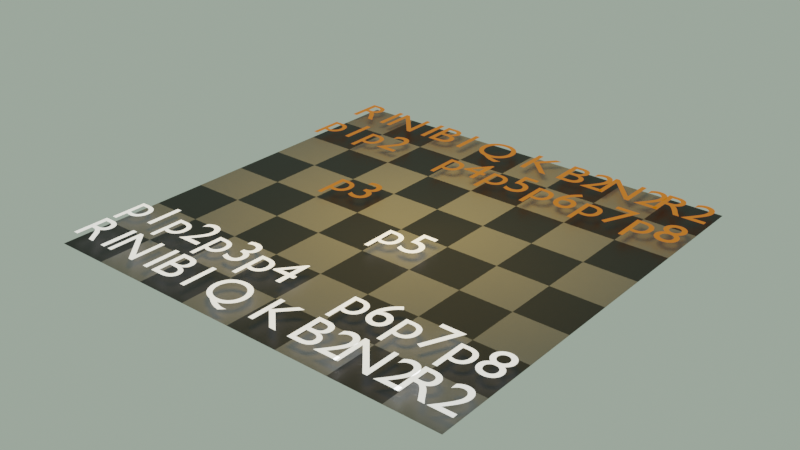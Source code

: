 # Source: chess.blend  (saved by Blender 2.93.20; exported with 4.5.12 LTS)
import bpy
from mathutils import Matrix  # noqa: F401  (used for matrix-valued properties, if any)

bpy.ops.wm.read_factory_settings(use_empty=True)
scene = bpy.context.scene
scene.name = 'Scene'

# ---- collections
col_pieces = bpy.data.collections.new('Pieces'); scene.collection.children.link(col_pieces)
col_collection = bpy.data.collections.new('Collection'); scene.collection.children.link(col_collection)

# ---- materials (node trees are filled in below, after node groups)
mat_black_pieces = bpy.data.materials.new('Black Pieces')
mat_black_pieces.use_transparent_shadow = False
mat_material_001 = bpy.data.materials.new('Material.001')
mat_material_001.use_transparent_shadow = False
mat_white_pieces = bpy.data.materials.new('White Pieces')
mat_white_pieces.use_transparent_shadow = False
mat_white = bpy.data.materials.new('White')
mat_white.use_transparent_shadow = False
mat_black = bpy.data.materials.new('Black')
mat_black.use_transparent_shadow = False

# ---- material node trees
mat_black_pieces.use_nodes = True; mat_black_pieces.node_tree.nodes.clear()
_N = mat_black_pieces.node_tree.nodes; _L = mat_black_pieces.node_tree.links
n0 = _N.new('ShaderNodeBsdfPrincipled'); n0.name = 'Principled BSDF'; n0.location = (10, 300)
n0.distribution = 'GGX'
n0.subsurface_method = 'BURLEY'
n0.inputs[0].default_value = (0.0, 0.0, 0.0, 1.0)
n0.inputs[3].default_value = 1.45
n0.inputs[27].default_value = (0.5208, 0.1276, 0.0, 1.0)
n0.inputs[28].default_value = 1.0
n1 = _N.new('ShaderNodeOutputMaterial'); n1.name = 'Material Output'; n1.location = (300, 300)
_L.new(n0.outputs[0], n1.inputs[0])
n1.is_active_output = True
mat_material_001.use_nodes = True; mat_material_001.node_tree.nodes.clear()
_N = mat_material_001.node_tree.nodes; _L = mat_material_001.node_tree.links
n0 = _N.new('ShaderNodeBsdfPrincipled'); n0.name = 'Principled BSDF'; n0.location = (10, 300)
n0.distribution = 'GGX'
n0.subsurface_method = 'BURLEY'
n0.inputs[0].default_value = (1.0, 1.0, 1.0, 1.0)
n0.inputs[3].default_value = 1.45
n0.inputs[28].default_value = 1.0
n1 = _N.new('ShaderNodeOutputMaterial'); n1.name = 'Material Output'; n1.location = (300, 300)
_L.new(n0.outputs[0], n1.inputs[0])
n1.is_active_output = True
mat_white_pieces.use_nodes = True; mat_white_pieces.node_tree.nodes.clear()
_N = mat_white_pieces.node_tree.nodes; _L = mat_white_pieces.node_tree.links
n0 = _N.new('ShaderNodeBsdfPrincipled'); n0.name = 'Principled BSDF'; n0.location = (10, 300)
n0.distribution = 'GGX'
n0.subsurface_method = 'BURLEY'
n0.inputs[0].default_value = (1.0, 1.0, 1.0, 1.0)
n0.inputs[3].default_value = 1.45
n0.inputs[28].default_value = 1.0
n1 = _N.new('ShaderNodeOutputMaterial'); n1.name = 'Material Output'; n1.location = (300, 300)
_L.new(n0.outputs[0], n1.inputs[0])
n1.is_active_output = True
mat_white.use_nodes = True; mat_white.node_tree.nodes.clear()
_N = mat_white.node_tree.nodes; _L = mat_white.node_tree.links
n0 = _N.new('ShaderNodeBsdfPrincipled'); n0.name = 'Principled BSDF'; n0.location = (10, 300)
n0.distribution = 'GGX'
n0.subsurface_method = 'BURLEY'
n0.inputs[0].default_value = (0.1267, 0.1267, 0.1267, 1.0)
n0.inputs[3].default_value = 1.45
n0.inputs[27].default_value = (0.0, 0.0, 0.0, 1.0)
n0.inputs[28].default_value = 1.0
n1 = _N.new('ShaderNodeOutputMaterial'); n1.name = 'Material Output'; n1.location = (300, 300)
_L.new(n0.outputs[0], n1.inputs[0])
n1.is_active_output = True
mat_black.use_nodes = True; mat_black.node_tree.nodes.clear()
_N = mat_black.node_tree.nodes; _L = mat_black.node_tree.links
n0 = _N.new('ShaderNodeBsdfPrincipled'); n0.name = 'Principled BSDF'; n0.location = (10, 300)
n0.distribution = 'GGX'
n0.subsurface_method = 'BURLEY'
n0.inputs[0].default_value = (0.0, 0.0, 0.0, 1.0)
n0.inputs[3].default_value = 1.45
n0.inputs[27].default_value = (0.0, 0.0, 0.0, 1.0)
n0.inputs[28].default_value = 1.0
n1 = _N.new('ShaderNodeOutputMaterial'); n1.name = 'Material Output'; n1.location = (300, 300)
_L.new(n0.outputs[0], n1.inputs[0])
n1.is_active_output = True

# ---- world
world_world = bpy.data.worlds.new('World'); scene.world = world_world
world_world.use_nodes = True; world_world.node_tree.nodes.clear()
_N = world_world.node_tree.nodes; _L = world_world.node_tree.links
n0 = _N.new('ShaderNodeOutputWorld'); n0.name = 'World Output'; n0.location = (300, 300)
n1 = _N.new('ShaderNodeBackground'); n1.name = 'Background'; n1.location = (10, 300)
n1.inputs[0].default_value = (0.3234, 0.402, 0.3252, 1.0)
_L.new(n1.outputs[0], n0.inputs[0])
n0.is_active_output = True
world_world.color = (0.05088, 0.05088, 0.05088)
world_world.use_sun_shadow = False
world_world.sun_shadow_jitter_overblur = 0.0

# ---- lights
light_light = bpy.data.lights.new('Light', 'SPOT')
light_light.color = (1.0, 0.6179, 0.1338)
light_light.transmission_factor = 0.0
light_light.energy = 3204.0
light_light.shadow_soft_size = 3.37
light_light.shadow_maximum_resolution = 0.006
light_light.use_absolute_resolution = True
light_light.spot_size = 1.309

# ---- meshes
me_plane = bpy.data.meshes.new('Plane')
me_plane.from_pydata([(-0.5, -0.5, 0.0), (0.5, -0.5, 0.0), (-0.5, 0.5, 0.0), (0.5, 0.5, 0.0), (0.5, -0.5, 0.0), (1.5, -0.5, 0.0), (0.5, 0.5, 0.0), (1.5, 0.5, 0.0), (-0.5, 0.5, 0.0), (0.5, 0.5, 0.0), (-0.5, 1.5, 0.0), (0.5, 1.5, 0.0), (0.5, 0.5, 0.0), (1.5, 0.5, 0.0), (0.5, 1.5, 0.0), (1.5, 1.5, 0.0)], [], [(0, 1, 3, 2), (4, 5, 7, 6), (8, 9, 11, 10), (12, 13, 15, 14)])
me_plane.polygons.foreach_set('material_index', [1, 0, 0, 1])
_uv = me_plane.uv_layers.new(name='UVMap')
_uv.uv.foreach_set('vector', [0.0, 0.0, 1.0, 0.0, 1.0, 1.0, 0.0, 1.0, 0.0, 0.0, 1.0, 0.0, 1.0, 1.0, 0.0, 1.0, 0.0, 0.0, 1.0, 0.0, 1.0, 1.0, 0.0, 1.0, 0.0, 0.0, 1.0, 0.0, 1.0, 1.0, 0.0, 1.0])
me_plane.materials.append(mat_white)
me_plane.materials.append(mat_black)
me_plane.use_remesh_fix_poles = True
me_plane.use_remesh_preserve_attributes = False
me_plane.use_mirror_x = True
me_plane.update()

# ---- curves / text
txt_text_059 = bpy.data.curves.new('Text.059', 'FONT')
txt_text_059.dimensions = '2D'
txt_text_059.body = 'B1'
txt_text_059.materials.append(mat_black_pieces)
txt_text_059.use_path_clamp = True
txt_text_059.align_x = 'CENTER'
txt_text_059.align_y = 'CENTER'
txt_text_059.size = 0.99
txt_text_060 = bpy.data.curves.new('Text.060', 'FONT')
txt_text_060.dimensions = '2D'
txt_text_060.body = 'B2'
txt_text_060.materials.append(mat_black_pieces)
txt_text_060.use_path_clamp = True
txt_text_060.align_x = 'CENTER'
txt_text_060.align_y = 'CENTER'
txt_text_060.size = 0.99
txt_text_017 = bpy.data.curves.new('Text.017', 'FONT')
txt_text_017.dimensions = '2D'
txt_text_017.body = 'K'
txt_text_017.materials.append(mat_black_pieces)
txt_text_017.use_path_clamp = True
txt_text_017.align_x = 'CENTER'
txt_text_017.align_y = 'CENTER'
txt_text_017.size = 0.99
txt_text_057 = bpy.data.curves.new('Text.057', 'FONT')
txt_text_057.dimensions = '2D'
txt_text_057.body = 'N1'
txt_text_057.materials.append(mat_black_pieces)
txt_text_057.use_path_clamp = True
txt_text_057.align_x = 'CENTER'
txt_text_057.align_y = 'CENTER'
txt_text_057.size = 0.99
txt_text_058 = bpy.data.curves.new('Text.058', 'FONT')
txt_text_058.dimensions = '2D'
txt_text_058.body = 'N2'
txt_text_058.materials.append(mat_black_pieces)
txt_text_058.use_path_clamp = True
txt_text_058.align_x = 'CENTER'
txt_text_058.align_y = 'CENTER'
txt_text_058.size = 0.99
txt_text_051 = bpy.data.curves.new('Text.051', 'FONT')
txt_text_051.dimensions = '2D'
txt_text_051.body = 'p4'
txt_text_051.materials.append(mat_black_pieces)
txt_text_051.use_path_clamp = True
txt_text_051.align_x = 'CENTER'
txt_text_051.align_y = 'CENTER'
txt_text_051.size = 0.99
txt_text_047 = bpy.data.curves.new('Text.047', 'FONT')
txt_text_047.dimensions = '2D'
txt_text_047.body = 'p8'
txt_text_047.materials.append(mat_black_pieces)
txt_text_047.use_path_clamp = True
txt_text_047.align_x = 'CENTER'
txt_text_047.align_y = 'CENTER'
txt_text_047.size = 0.99
txt_text_048 = bpy.data.curves.new('Text.048', 'FONT')
txt_text_048.dimensions = '2D'
txt_text_048.body = 'p7'
txt_text_048.materials.append(mat_black_pieces)
txt_text_048.use_path_clamp = True
txt_text_048.align_x = 'CENTER'
txt_text_048.align_y = 'CENTER'
txt_text_048.size = 0.99
txt_text_049 = bpy.data.curves.new('Text.049', 'FONT')
txt_text_049.dimensions = '2D'
txt_text_049.body = 'p6'
txt_text_049.materials.append(mat_black_pieces)
txt_text_049.use_path_clamp = True
txt_text_049.align_x = 'CENTER'
txt_text_049.align_y = 'CENTER'
txt_text_049.size = 0.99
txt_text_054 = bpy.data.curves.new('Text.054', 'FONT')
txt_text_054.dimensions = '2D'
txt_text_054.body = 'p1'
txt_text_054.materials.append(mat_black_pieces)
txt_text_054.use_path_clamp = True
txt_text_054.align_x = 'CENTER'
txt_text_054.align_y = 'CENTER'
txt_text_054.size = 0.99
txt_text_050 = bpy.data.curves.new('Text.050', 'FONT')
txt_text_050.dimensions = '2D'
txt_text_050.body = 'p5'
txt_text_050.materials.append(mat_black_pieces)
txt_text_050.use_path_clamp = True
txt_text_050.align_x = 'CENTER'
txt_text_050.align_y = 'CENTER'
txt_text_050.size = 0.99
txt_text_052 = bpy.data.curves.new('Text.052', 'FONT')
txt_text_052.dimensions = '2D'
txt_text_052.body = 'p3'
txt_text_052.materials.append(mat_black_pieces)
txt_text_052.use_path_clamp = True
txt_text_052.align_x = 'CENTER'
txt_text_052.align_y = 'CENTER'
txt_text_052.size = 0.99
txt_text_053 = bpy.data.curves.new('Text.053', 'FONT')
txt_text_053.dimensions = '2D'
txt_text_053.body = 'p2'
txt_text_053.materials.append(mat_black_pieces)
txt_text_053.use_path_clamp = True
txt_text_053.align_x = 'CENTER'
txt_text_053.align_y = 'CENTER'
txt_text_053.size = 0.99
txt_text_018 = bpy.data.curves.new('Text.018', 'FONT')
txt_text_018.dimensions = '2D'
txt_text_018.body = 'Q'
txt_text_018.materials.append(mat_black_pieces)
txt_text_018.use_path_clamp = True
txt_text_018.align_x = 'CENTER'
txt_text_018.align_y = 'CENTER'
txt_text_018.size = 0.99
txt_text_055 = bpy.data.curves.new('Text.055', 'FONT')
txt_text_055.dimensions = '2D'
txt_text_055.body = 'R1'
txt_text_055.materials.append(mat_black_pieces)
txt_text_055.use_path_clamp = True
txt_text_055.align_x = 'CENTER'
txt_text_055.align_y = 'CENTER'
txt_text_055.size = 0.99
txt_text_056 = bpy.data.curves.new('Text.056', 'FONT')
txt_text_056.dimensions = '2D'
txt_text_056.body = 'R2'
txt_text_056.materials.append(mat_black_pieces)
txt_text_056.use_path_clamp = True
txt_text_056.align_x = 'CENTER'
txt_text_056.align_y = 'CENTER'
txt_text_056.size = 0.99
txt_text_013 = bpy.data.curves.new('Text.013', 'FONT')
txt_text_013.dimensions = '2D'
txt_text_013.body = 'B1'
txt_text_013.materials.append(mat_material_001)
txt_text_013.use_path_clamp = True
txt_text_013.align_x = 'CENTER'
txt_text_013.align_y = 'CENTER'
txt_text_013.size = 0.99
txt_text_014 = bpy.data.curves.new('Text.014', 'FONT')
txt_text_014.dimensions = '2D'
txt_text_014.body = 'B2'
txt_text_014.materials.append(mat_material_001)
txt_text_014.use_path_clamp = True
txt_text_014.align_x = 'CENTER'
txt_text_014.align_y = 'CENTER'
txt_text_014.size = 0.99
txt_text_016 = bpy.data.curves.new('Text.016', 'FONT')
txt_text_016.dimensions = '2D'
txt_text_016.body = 'K'
txt_text_016.materials.append(mat_material_001)
txt_text_016.use_path_clamp = True
txt_text_016.align_x = 'CENTER'
txt_text_016.align_y = 'CENTER'
txt_text_016.size = 0.99
txt_text_011 = bpy.data.curves.new('Text.011', 'FONT')
txt_text_011.dimensions = '2D'
txt_text_011.body = 'N1'
txt_text_011.materials.append(mat_material_001)
txt_text_011.use_path_clamp = True
txt_text_011.align_x = 'CENTER'
txt_text_011.align_y = 'CENTER'
txt_text_011.size = 0.99
txt_text_012 = bpy.data.curves.new('Text.012', 'FONT')
txt_text_012.dimensions = '2D'
txt_text_012.body = 'N2'
txt_text_012.materials.append(mat_material_001)
txt_text_012.use_path_clamp = True
txt_text_012.align_x = 'CENTER'
txt_text_012.align_y = 'CENTER'
txt_text_012.size = 0.99
txt_text = bpy.data.curves.new('Text', 'FONT')
txt_text.dimensions = '2D'
txt_text.body = 'p1'
txt_text.materials.append(mat_white_pieces)
txt_text.use_path_clamp = True
txt_text.align_x = 'CENTER'
txt_text.align_y = 'CENTER'
txt_text.size = 0.99
txt_text_002 = bpy.data.curves.new('Text.002', 'FONT')
txt_text_002.dimensions = '2D'
txt_text_002.body = 'p2'
txt_text_002.materials.append(mat_white_pieces)
txt_text_002.use_path_clamp = True
txt_text_002.align_x = 'CENTER'
txt_text_002.align_y = 'CENTER'
txt_text_002.size = 0.99
txt_text_003 = bpy.data.curves.new('Text.003', 'FONT')
txt_text_003.dimensions = '2D'
txt_text_003.body = 'p3'
txt_text_003.materials.append(mat_white_pieces)
txt_text_003.use_path_clamp = True
txt_text_003.align_x = 'CENTER'
txt_text_003.align_y = 'CENTER'
txt_text_003.size = 0.99
txt_text_004 = bpy.data.curves.new('Text.004', 'FONT')
txt_text_004.dimensions = '2D'
txt_text_004.body = 'p4'
txt_text_004.materials.append(mat_white_pieces)
txt_text_004.use_path_clamp = True
txt_text_004.align_x = 'CENTER'
txt_text_004.align_y = 'CENTER'
txt_text_004.size = 0.99
txt_text_005 = bpy.data.curves.new('Text.005', 'FONT')
txt_text_005.dimensions = '2D'
txt_text_005.body = 'p5'
txt_text_005.materials.append(mat_white_pieces)
txt_text_005.use_path_clamp = True
txt_text_005.align_x = 'CENTER'
txt_text_005.align_y = 'CENTER'
txt_text_005.size = 0.99
txt_text_006 = bpy.data.curves.new('Text.006', 'FONT')
txt_text_006.dimensions = '2D'
txt_text_006.body = 'p6'
txt_text_006.materials.append(mat_white_pieces)
txt_text_006.use_path_clamp = True
txt_text_006.align_x = 'CENTER'
txt_text_006.align_y = 'CENTER'
txt_text_006.size = 0.99
txt_text_007 = bpy.data.curves.new('Text.007', 'FONT')
txt_text_007.dimensions = '2D'
txt_text_007.body = 'p7'
txt_text_007.materials.append(mat_white_pieces)
txt_text_007.use_path_clamp = True
txt_text_007.align_x = 'CENTER'
txt_text_007.align_y = 'CENTER'
txt_text_007.size = 0.99
txt_text_008 = bpy.data.curves.new('Text.008', 'FONT')
txt_text_008.dimensions = '2D'
txt_text_008.body = 'p8'
txt_text_008.materials.append(mat_white_pieces)
txt_text_008.use_path_clamp = True
txt_text_008.align_x = 'CENTER'
txt_text_008.align_y = 'CENTER'
txt_text_008.size = 0.99
txt_text_015 = bpy.data.curves.new('Text.015', 'FONT')
txt_text_015.dimensions = '2D'
txt_text_015.body = 'Q'
txt_text_015.materials.append(mat_material_001)
txt_text_015.use_path_clamp = True
txt_text_015.align_x = 'CENTER'
txt_text_015.align_y = 'CENTER'
txt_text_015.size = 0.99
txt_text_009 = bpy.data.curves.new('Text.009', 'FONT')
txt_text_009.dimensions = '2D'
txt_text_009.body = 'R1'
txt_text_009.materials.append(mat_material_001)
txt_text_009.use_path_clamp = True
txt_text_009.align_x = 'CENTER'
txt_text_009.align_y = 'CENTER'
txt_text_009.size = 0.99
txt_text_010 = bpy.data.curves.new('Text.010', 'FONT')
txt_text_010.dimensions = '2D'
txt_text_010.body = 'R2'
txt_text_010.materials.append(mat_material_001)
txt_text_010.use_path_clamp = True
txt_text_010.align_x = 'CENTER'
txt_text_010.align_y = 'CENTER'
txt_text_010.size = 0.99

# ---- objects
ob_bishop_black_001 = bpy.data.objects.new('bishop_black.001', txt_text_059)
ob_bishop_black_002 = bpy.data.objects.new('bishop_black.002', txt_text_060)
ob_king_black = bpy.data.objects.new('king_black', txt_text_017)
ob_knight_black_001 = bpy.data.objects.new('knight_black.001', txt_text_057)
ob_knight_black_002 = bpy.data.objects.new('knight_black.002', txt_text_058)
ob_pawn_black_001 = bpy.data.objects.new('pawn_black.001', txt_text_051)
ob_pawn_black_002 = bpy.data.objects.new('pawn_black.002', txt_text_047)
ob_pawn_black_003 = bpy.data.objects.new('pawn_black.003', txt_text_048)
ob_pawn_black_004 = bpy.data.objects.new('pawn_black.004', txt_text_049)
ob_pawn_black_005 = bpy.data.objects.new('pawn_black.005', txt_text_054)
ob_pawn_black_006 = bpy.data.objects.new('pawn_black.006', txt_text_050)
ob_pawn_black_007 = bpy.data.objects.new('pawn_black.007', txt_text_052)
ob_pawn_black_008 = bpy.data.objects.new('pawn_black.008', txt_text_053)
ob_queen_black = bpy.data.objects.new('queen_black', txt_text_018)
ob_rook_black_001 = bpy.data.objects.new('rook_black.001', txt_text_055)
ob_rook_black_002 = bpy.data.objects.new('rook_black.002', txt_text_056)
ob_bishop_white_001 = bpy.data.objects.new('bishop_white.001', txt_text_013)
ob_bishop_white_002 = bpy.data.objects.new('bishop_white.002', txt_text_014)
ob_king_white = bpy.data.objects.new('king_white', txt_text_016)
ob_knight_white_001 = bpy.data.objects.new('knight_white.001', txt_text_011)
ob_knight_white_002 = bpy.data.objects.new('knight_white.002', txt_text_012)
ob_pawn_white_001 = bpy.data.objects.new('pawn_white.001', txt_text)
ob_pawn_white_002 = bpy.data.objects.new('pawn_white.002', txt_text_002)
ob_pawn_white_003 = bpy.data.objects.new('pawn_white.003', txt_text_003)
ob_pawn_white_004 = bpy.data.objects.new('pawn_white.004', txt_text_004)
ob_pawn_white_005 = bpy.data.objects.new('pawn_white.005', txt_text_005)
ob_pawn_white_006 = bpy.data.objects.new('pawn_white.006', txt_text_006)
ob_pawn_white_007 = bpy.data.objects.new('pawn_white.007', txt_text_007)
ob_pawn_white_008 = bpy.data.objects.new('pawn_white.008', txt_text_008)
ob_queen_white = bpy.data.objects.new('queen_white', txt_text_015)
ob_rook_white_001 = bpy.data.objects.new('rook_white.001', txt_text_009)
ob_rook_white_002 = bpy.data.objects.new('rook_white.002', txt_text_010)
ob_light = bpy.data.objects.new('Light', light_light)
ob_board = bpy.data.objects.new('Board', me_plane)

# ---- transforms, parenting, visibility, modifiers, constraints
ob_bishop_black_001.location = (2.0, 7.0, 0.15)
ob_bishop_black_001.lineart.crease_threshold = 0.0
ob_bishop_black_002.location = (5.0, 7.0, 0.15)
ob_bishop_black_002.lineart.crease_threshold = 0.0
ob_king_black.location = (4.0, 7.0, 0.15)
ob_king_black.lineart.crease_threshold = 0.0
ob_knight_black_001.location = (1.0, 7.0, 0.15)
ob_knight_black_001.lineart.crease_threshold = 0.0
ob_knight_black_002.location = (6.0, 7.0, 0.15)
ob_knight_black_002.lineart.crease_threshold = 0.0
ob_pawn_black_001.location = (3.0, 6.0, 0.15)
ob_pawn_black_001.lineart.crease_threshold = 0.0
ob_pawn_black_002.location = (7.0, 6.0, 0.15)
ob_pawn_black_002.lineart.crease_threshold = 0.0
ob_pawn_black_003.location = (6.0, 6.0, 0.15)
ob_pawn_black_003.lineart.crease_threshold = 0.0
ob_pawn_black_004.location = (5.0, 6.0, 0.15)
ob_pawn_black_004.lineart.crease_threshold = 0.0
ob_pawn_black_005.location = (0.0, 6.0, 0.15)
ob_pawn_black_005.lineart.crease_threshold = 0.0
ob_pawn_black_006.location = (4.0, 6.0, 0.15)
ob_pawn_black_006.lineart.crease_threshold = 0.0
ob_pawn_black_007.location = (2.0, 4.0, 0.15)
ob_pawn_black_007.lineart.crease_threshold = 0.0
ob_pawn_black_008.location = (1.0, 6.0, 0.15)
ob_pawn_black_008.lineart.crease_threshold = 0.0
ob_queen_black.location = (3.0, 7.0, 0.15)
ob_queen_black.lineart.crease_threshold = 0.0
ob_rook_black_001.location = (0.0, 7.0, 0.15)
ob_rook_black_001.lineart.crease_threshold = 0.0
ob_rook_black_002.location = (7.0, 7.0, 0.15)
ob_rook_black_002.lineart.crease_threshold = 0.0
ob_bishop_white_001.location = (2.0, 0.0, 0.15)
ob_bishop_white_001.lineart.crease_threshold = 0.0
ob_bishop_white_002.location = (5.0, 0.0, 0.15)
ob_bishop_white_002.lineart.crease_threshold = 0.0
ob_king_white.location = (4.0, 0.0, 0.15)
ob_king_white.lineart.crease_threshold = 0.0
ob_knight_white_001.location = (1.0, 0.0, 0.15)
ob_knight_white_001.lineart.crease_threshold = 0.0
ob_knight_white_002.location = (6.0, 0.0, 0.15)
ob_knight_white_002.lineart.crease_threshold = 0.0
ob_pawn_white_001.location = (0.0, 1.0, 0.15)
ob_pawn_white_001.lineart.crease_threshold = 0.0
ob_pawn_white_002.location = (1.0, 1.0, 0.15)
ob_pawn_white_002.lineart.crease_threshold = 0.0
ob_pawn_white_003.location = (2.0, 1.0, 0.15)
ob_pawn_white_003.lineart.crease_threshold = 0.0
ob_pawn_white_004.location = (3.0, 1.0, 0.15)
ob_pawn_white_004.lineart.crease_threshold = 0.0
ob_pawn_white_005.location = (4.0, 3.0, 0.15)
ob_pawn_white_005.lineart.crease_threshold = 0.0
ob_pawn_white_006.location = (5.0, 1.0, 0.15)
ob_pawn_white_006.lineart.crease_threshold = 0.0
ob_pawn_white_007.location = (6.0, 1.0, 0.15)
ob_pawn_white_007.lineart.crease_threshold = 0.0
ob_pawn_white_008.location = (7.0, 1.0, 0.15)
ob_pawn_white_008.lineart.crease_threshold = 0.0
ob_queen_white.location = (3.0, 0.0, 0.15)
ob_queen_white.lineart.crease_threshold = 0.0
ob_rook_white_001.location = (0.0, 0.0, 0.15)
ob_rook_white_001.lineart.crease_threshold = 0.0
ob_rook_white_002.location = (7.0, 0.0, 0.15)
ob_rook_white_002.lineart.crease_threshold = 0.0
ob_light.location = (3.5, 3.5, 5.904)
ob_light.rotation_euler = (-0.01559, -0.1456, 1.8)
ob_light.lock_rotations_4d = False
ob_light.empty_display_type = 'ARROWS'
ob_light.color = (0.0, 0.0, 0.0, 0.0)
ob_light.lineart.crease_threshold = 0.0
ob_board.location = (0.0, 0.0, 0.0)
ob_board.lineart.crease_threshold = 0.0
ob_board.use_mesh_mirror_x = True
_m = ob_board.modifiers.new('Array', 'ARRAY')
_m.count = 4
_m = ob_board.modifiers.new('Array.001', 'ARRAY')
_m.count = 4
_m.relative_offset_displace = (0.0, 1.0, 0.0)

# ---- collection membership
col_pieces.objects.link(ob_bishop_black_001)
col_pieces.objects.link(ob_bishop_black_002)
col_pieces.objects.link(ob_king_black)
col_pieces.objects.link(ob_knight_black_001)
col_pieces.objects.link(ob_knight_black_002)
col_pieces.objects.link(ob_pawn_black_001)
col_pieces.objects.link(ob_pawn_black_002)
col_pieces.objects.link(ob_pawn_black_003)
col_pieces.objects.link(ob_pawn_black_004)
col_pieces.objects.link(ob_pawn_black_005)
col_pieces.objects.link(ob_pawn_black_006)
col_pieces.objects.link(ob_pawn_black_007)
col_pieces.objects.link(ob_pawn_black_008)
col_pieces.objects.link(ob_queen_black)
col_pieces.objects.link(ob_rook_black_001)
col_pieces.objects.link(ob_rook_black_002)
col_pieces.objects.link(ob_bishop_white_001)
col_pieces.objects.link(ob_bishop_white_002)
col_pieces.objects.link(ob_king_white)
col_pieces.objects.link(ob_knight_white_001)
col_pieces.objects.link(ob_knight_white_002)
col_pieces.objects.link(ob_pawn_white_001)
col_pieces.objects.link(ob_pawn_white_002)
col_pieces.objects.link(ob_pawn_white_003)
col_pieces.objects.link(ob_pawn_white_004)
col_pieces.objects.link(ob_pawn_white_005)
col_pieces.objects.link(ob_pawn_white_006)
col_pieces.objects.link(ob_pawn_white_007)
col_pieces.objects.link(ob_pawn_white_008)
col_pieces.objects.link(ob_queen_white)
col_pieces.objects.link(ob_rook_white_001)
col_pieces.objects.link(ob_rook_white_002)
col_collection.objects.link(ob_light)
col_collection.objects.link(ob_board)

# ---- scene / render settings (as saved in the file)
scene.frame_start = 0; scene.frame_end = 1424; scene.frame_set(30)
scene.render.engine = 'BLENDER_EEVEE_NEXT'
scene.render.image_settings.color_depth = '16'
scene.render.use_render_cache = True
scene.render.use_persistent_data = True
scene.cycles.samples = 128
scene.cycles.sampling_pattern = 'TABULATED_SOBOL'
scene.cycles.use_adaptive_sampling = False
scene.cycles.use_light_tree = False
scene.view_settings.view_transform = 'Filmic'
bpy.context.view_layer.update()

# ---- added for rendering (the .blend has no active camera): camera
cam_auto = bpy.data.cameras.new('AutoCamera')
cam_auto.lens = 50.0
cam_auto.sensor_width = 36.0
cam_auto.clip_end = 1000.0
ob_auto_camera = bpy.data.objects.new('AutoCamera', cam_auto)
scene.collection.objects.link(ob_auto_camera)
ob_auto_camera.location = (14.2992, -9.48874, 8.73416)
ob_auto_camera.rotation_euler = (1.09748, -7.21219e-08, 0.694738)
scene.camera = ob_auto_camera
bpy.context.view_layer.update()
